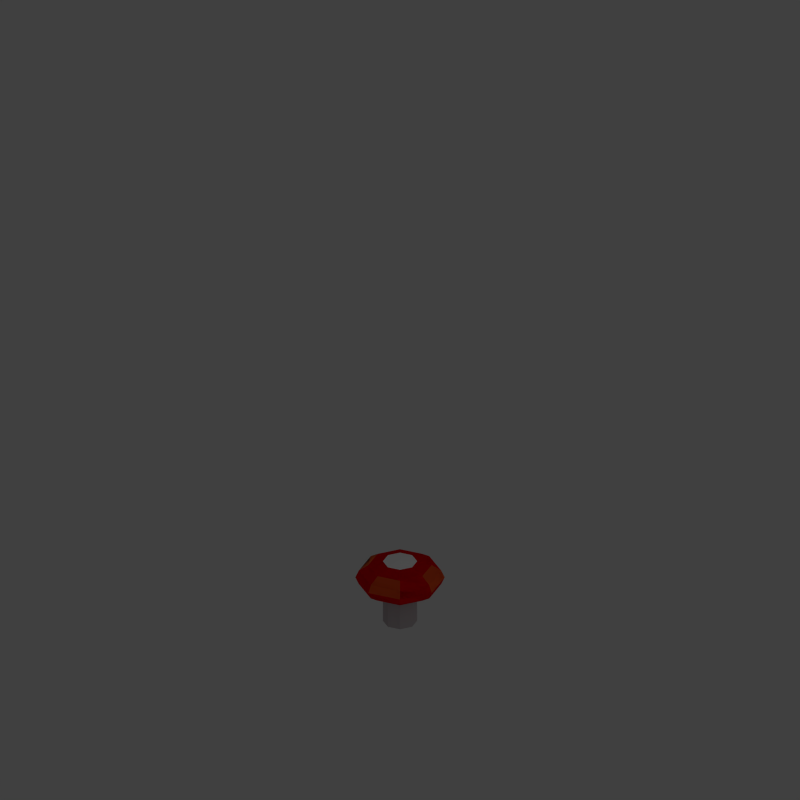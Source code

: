 # Source: forest-plants.blend  (saved by Blender 2.76.0; exported with 4.5.12 LTS)
import bpy
from mathutils import Matrix  # noqa: F401  (used for matrix-valued properties, if any)

bpy.ops.wm.read_factory_settings(use_empty=True)
scene = bpy.context.scene
scene.name = 'Scene'

# ---- collections
col_collection_1 = bpy.data.collections.new('Collection 1'); scene.collection.children.link(col_collection_1)
col_collection_2 = bpy.data.collections.new('Collection 2'); scene.collection.children.link(col_collection_2)
col_collection_3 = bpy.data.collections.new('Collection 3'); scene.collection.children.link(col_collection_3)
col_collection_3.hide_render = True
col_collection_3.hide_viewport = True
col_collection_11 = bpy.data.collections.new('Collection 11'); scene.collection.children.link(col_collection_11)
col_collection_11.hide_render = True
col_collection_11.hide_viewport = True
col_collection_12 = bpy.data.collections.new('Collection 12'); scene.collection.children.link(col_collection_12)
col_collection_12.hide_render = True
col_collection_12.hide_viewport = True
col_collection_13 = bpy.data.collections.new('Collection 13'); scene.collection.children.link(col_collection_13)
col_collection_13.hide_render = True
col_collection_13.hide_viewport = True

# ---- materials (node trees are filled in below, after node groups)
mat_mushroomhatbrownmat = bpy.data.materials.new('MushroomHatBrownMat')
mat_mushroomhatbrownmat.alpha_threshold = 0.0
mat_mushroomhatbrownmat.use_transparent_shadow = False
mat_mushroomhatbrownmat.diffuse_color = (1.0, 0.1495, 0.03016, 1.0)
mat_mushroomhatbrownmat.roughness = 0.5
mat_mushroomhatbrownmat.specular_intensity = 0.224
mat_mushroomhatmat = bpy.data.materials.new('MushroomHatMat')
mat_mushroomhatmat.alpha_threshold = 0.0
mat_mushroomhatmat.use_transparent_shadow = False
mat_mushroomhatmat.diffuse_color = (1.0, 0.0, 0.007, 1.0)
mat_mushroomhatmat.roughness = 0.5
mat_mushroomhatmat.specular_intensity = 0.224
mat_mushroomfootmat = bpy.data.materials.new('MushroomFootMat')
mat_mushroomfootmat.alpha_threshold = 0.0
mat_mushroomfootmat.use_transparent_shadow = False
mat_mushroomfootmat.diffuse_color = (0.5596, 0.5082, 0.5237, 1.0)
mat_mushroomfootmat.roughness = 0.5
mat_mushroomfootmat.specular_intensity = 0.1
mat_mushroomdotsmat = bpy.data.materials.new('MushroomDotsMat')
mat_mushroomdotsmat.alpha_threshold = 0.0
mat_mushroomdotsmat.use_transparent_shadow = False
mat_mushroomdotsmat.diffuse_color = (1.0, 1.0, 1.0, 1.0)
mat_mushroomdotsmat.roughness = 0.5
mat_rockmat = bpy.data.materials.new('RockMat')
mat_rockmat.alpha_threshold = 0.0
mat_rockmat.use_transparent_shadow = False
mat_rockmat.diffuse_color = (0.1376, 0.1051, 0.08062, 1.0)
mat_rockmat.roughness = 0.5
mat_rockmat.specular_intensity = 0.09242
mat_grassmat = bpy.data.materials.new('GrassMat')
mat_grassmat.alpha_threshold = 0.0
mat_grassmat.use_transparent_shadow = False
mat_grassmat.diffuse_color = (0.0, 0.5596, 0.001346, 1.0)
mat_grassmat.roughness = 0.5
mat_reedmacemat = bpy.data.materials.new('ReedmaceMat')
mat_reedmacemat.alpha_threshold = 0.0
mat_reedmacemat.use_transparent_shadow = False
mat_reedmacemat.diffuse_color = (0.09084, 0.02448, 0.002568, 1.0)
mat_reedmacemat.roughness = 0.5
mat_drygrassmat = bpy.data.materials.new('DryGrassMat')
mat_drygrassmat.alpha_threshold = 0.0
mat_drygrassmat.use_transparent_shadow = False
mat_drygrassmat.diffuse_color = (0.8, 0.6349, 0.1047, 1.0)
mat_drygrassmat.roughness = 0.5
mat_petalspurplemat = bpy.data.materials.new('PetalsPurpleMat')
mat_petalspurplemat.alpha_threshold = 0.0
mat_petalspurplemat.use_transparent_shadow = False
mat_petalspurplemat.diffuse_color = (1.0, 0.0, 0.8357, 1.0)
mat_petalspurplemat.roughness = 0.5
mat_flowercentermat = bpy.data.materials.new('FlowerCenterMat')
mat_flowercentermat.alpha_threshold = 0.0
mat_flowercentermat.use_transparent_shadow = False
mat_flowercentermat.diffuse_color = (0.9572, 1.0, 0.0, 1.0)
mat_flowercentermat.roughness = 0.5
mat_petalsredmat = bpy.data.materials.new('PetalsRedMat')
mat_petalsredmat.alpha_threshold = 0.0
mat_petalsredmat.use_transparent_shadow = False
mat_petalsredmat.diffuse_color = (1.0, 0.0, 0.006722, 1.0)
mat_petalsredmat.roughness = 0.5

# ---- material node trees

# ---- world
world_world = bpy.data.worlds.new('World'); scene.world = world_world
world_world.color = (0.05088, 0.05088, 0.05088)
world_world.use_sun_shadow = False
world_world.sun_shadow_jitter_overblur = 0.0
world_world.cycles.sampling_method = 'MANUAL'
world_world.cycles.sample_map_resolution = 256

# ---- cameras
cam_camera = bpy.data.cameras.new('Camera')
cam_camera.type = 'ORTHO'
cam_camera.clip_end = 100.0
cam_camera.lens = 35.0
cam_camera.sensor_width = 1.0
cam_camera.sensor_height = 18.0
cam_camera.ortho_scale = 1.3
cam_camera.dof.focus_distance = 0.0
cam_camera.dof.aperture_fstop = 128.0

# ---- lights
light_area = bpy.data.lights.new('Area', 'AREA')
light_area.transmission_factor = 0.0
light_area.energy = 78.54
light_area.shadow_buffer_clip_start = 0.5
light_area.shadow_soft_size = 20.0
light_area.shadow_maximum_resolution = 0.006
light_area.use_absolute_resolution = True
light_area.size = 20.0
light_area.size_y = 0.1
light_area.cycles.use_multiple_importance_sampling = False

# ---- meshes
me_sphere_003 = bpy.data.meshes.new('Sphere.003')
me_sphere_003.from_pydata([(-0.3827, 0.0, 0.2165), (-0.7071, 0.0, -0.0002283), (-0.9239, 0.0, -0.3247), (-1.0, 0.0, -0.7073), (-0.9239, 0.0, -1.09), (-0.7071, 0.0, -1.414), (-0.3827, 0.0, -1.631), (-0.2706, 0.2706, 0.2165), (-0.5, 0.5, -0.0002283), (-0.6533, 0.6533, -0.3247), (-0.7071, 0.7071, -0.7073), (-0.6533, 0.6533, -1.09), (-0.5, 0.5, -1.414), (-0.2706, 0.2706, -1.631), (-1.485e-07, 0.3827, 0.2165), (-1.634e-07, 0.7071, -0.0002283), (-1.634e-07, 0.9239, -0.3247), (-1.336e-07, 1.0, -0.7073), (-1.634e-07, 0.9239, -1.09), (-1.634e-07, 0.7071, -1.414), (-1.485e-07, 0.3827, -1.631), (0.2706, 0.2706, 0.2165), (0.5, 0.5, -0.0002283), (0.6533, 0.6533, -0.3247), (0.7071, 0.7071, -0.7073), (0.6533, 0.6533, -1.09), (0.5, 0.5, -1.414), (0.2706, 0.2706, -1.631), (0.3827, 1.244e-08, 0.2165), (0.7071, 1.244e-08, -0.0002283), (0.9239, 4.224e-08, -0.3247), (1.0, 1.244e-08, -0.7073), (0.9239, 4.224e-08, -1.09), (0.7071, 1.244e-08, -1.414), (0.3827, 1.244e-08, -1.631), (0.2706, -0.2706, 0.2165), (0.5, -0.5, -0.0002283), (0.6533, -0.6533, -0.3247), (0.7071, -0.7071, -0.7073), (0.6533, -0.6533, -1.09), (0.5, -0.5, -1.414), (0.2706, -0.2706, -1.631), (-1.634e-07, -0.3827, 0.2165), (-1.634e-07, -0.7071, -0.0002283), (-1.038e-07, -0.9239, -0.3247), (-1.634e-07, -1.0, -0.7073), (-1.038e-07, -0.9239, -1.09), (-1.634e-07, -0.7071, -1.414), (-1.634e-07, -0.3827, -1.631), (-0.2706, -0.2706, 0.2165), (-0.5, -0.5, -0.0002283), (-0.6533, -0.6533, -0.3247), (-0.7071, -0.7071, -0.7073), (-0.6533, -0.6533, -1.09), (-0.5, -0.5, -1.414), (-0.2706, -0.2706, -1.631)], [], [(1, 0, 7, 8), (6, 5, 12, 13), (4, 3, 10, 11), (2, 1, 8, 9), (5, 4, 11, 12), (3, 2, 9, 10), (11, 10, 17, 18), (12, 11, 18, 19), (8, 7, 14, 15), (13, 12, 19, 20), (19, 18, 25, 26), (17, 16, 23, 24), (15, 14, 21, 22), (20, 19, 26, 27), (18, 17, 24, 25), (16, 15, 22, 23), (22, 21, 28, 29), (27, 26, 33, 34), (25, 24, 31, 32), (26, 25, 32, 33), (34, 33, 40, 41), (32, 31, 38, 39), (30, 29, 36, 37), (33, 32, 39, 40), (31, 30, 37, 38), (29, 28, 35, 36), (40, 39, 46, 47), (36, 35, 42, 43), (41, 40, 47, 48), (39, 38, 45, 46), (47, 46, 53, 54), (45, 44, 51, 52), (43, 42, 49, 50), (48, 47, 54, 55), (46, 45, 52, 53), (44, 43, 50, 51), (50, 49, 0, 1), (55, 54, 5, 6), (53, 52, 3, 4), (54, 53, 4, 5), (37, 36, 43, 44), (38, 37, 44, 45), (2, 51, 50, 1), (3, 52, 51, 2), (9, 8, 15, 16), (10, 9, 16, 17), (23, 22, 29, 30), (24, 23, 30, 31), (7, 0, 49, 42, 35, 28, 21, 14)])
me_sphere_003.materials.append(mat_mushroomhatbrownmat)
me_sphere_003.use_remesh_preserve_volume = False
me_sphere_003.use_remesh_preserve_attributes = False
me_sphere_003.use_mirror_vertex_groups = False
me_sphere_003.update()
me_sphere = bpy.data.meshes.new('Sphere')
me_sphere.from_pydata([(-0.3827, 0.0, 0.2165), (-0.7071, 0.0, -0.0002283), (-0.9239, 0.0, -0.3247), (-1.0, 0.0, -0.7073), (-0.9239, 0.0, -1.09), (-0.7071, 0.0, -1.414), (-0.3827, 0.0, -1.631), (-0.2706, 0.2706, 0.2165), (-0.5, 0.5, -0.0002283), (-0.6533, 0.6533, -0.3247), (-0.7071, 0.7071, -0.7073), (-0.6533, 0.6533, -1.09), (-0.5, 0.5, -1.414), (-0.2706, 0.2706, -1.631), (-1.485e-07, 0.3827, 0.2165), (-1.634e-07, 0.7071, -0.0002283), (-1.634e-07, 0.9239, -0.3247), (-1.336e-07, 1.0, -0.7073), (-1.634e-07, 0.9239, -1.09), (-1.634e-07, 0.7071, -1.414), (-1.485e-07, 0.3827, -1.631), (0.2706, 0.2706, 0.2165), (0.5, 0.5, -0.0002283), (0.6533, 0.6533, -0.3247), (0.7071, 0.7071, -0.7073), (0.6533, 0.6533, -1.09), (0.5, 0.5, -1.414), (0.2706, 0.2706, -1.631), (0.3827, 1.244e-08, 0.2165), (0.7071, 1.244e-08, -0.0002283), (0.9239, 4.224e-08, -0.3247), (1.0, 1.244e-08, -0.7073), (0.9239, 4.224e-08, -1.09), (0.7071, 1.244e-08, -1.414), (0.3827, 1.244e-08, -1.631), (0.2706, -0.2706, 0.2165), (0.5, -0.5, -0.0002283), (0.6533, -0.6533, -0.3247), (0.7071, -0.7071, -0.7073), (0.6533, -0.6533, -1.09), (0.5, -0.5, -1.414), (0.2706, -0.2706, -1.631), (-1.634e-07, -0.3827, 0.2165), (-1.634e-07, -0.7071, -0.0002283), (-1.038e-07, -0.9239, -0.3247), (-1.634e-07, -1.0, -0.7073), (-1.038e-07, -0.9239, -1.09), (-1.634e-07, -0.7071, -1.414), (-1.634e-07, -0.3827, -1.631), (-0.2706, -0.2706, 0.2165), (-0.5, -0.5, -0.0002283), (-0.6533, -0.6533, -0.3247), (-0.7071, -0.7071, -0.7073), (-0.6533, -0.6533, -1.09), (-0.5, -0.5, -1.414), (-0.2706, -0.2706, -1.631)], [], [(1, 0, 7, 8), (6, 5, 12, 13), (4, 3, 10, 11), (2, 1, 8, 9), (5, 4, 11, 12), (3, 2, 9, 10), (11, 10, 17, 18), (12, 11, 18, 19), (8, 7, 14, 15), (13, 12, 19, 20), (19, 18, 25, 26), (17, 16, 23, 24), (15, 14, 21, 22), (20, 19, 26, 27), (18, 17, 24, 25), (16, 15, 22, 23), (22, 21, 28, 29), (27, 26, 33, 34), (25, 24, 31, 32), (26, 25, 32, 33), (34, 33, 40, 41), (32, 31, 38, 39), (30, 29, 36, 37), (33, 32, 39, 40), (31, 30, 37, 38), (29, 28, 35, 36), (40, 39, 46, 47), (36, 35, 42, 43), (41, 40, 47, 48), (39, 38, 45, 46), (47, 46, 53, 54), (45, 44, 51, 52), (43, 42, 49, 50), (48, 47, 54, 55), (46, 45, 52, 53), (44, 43, 50, 51), (50, 49, 0, 1), (55, 54, 5, 6), (53, 52, 3, 4), (54, 53, 4, 5)])
me_sphere.materials.append(mat_mushroomhatmat)
me_sphere.use_remesh_preserve_volume = False
me_sphere.use_remesh_preserve_attributes = False
me_sphere.use_mirror_vertex_groups = False
me_sphere.update()
me_sphere_001 = bpy.data.meshes.new('Sphere.001')
me_sphere_001.from_pydata([(-0.3827, -1.909e-16, -3.21), (-0.2706, -0.2706, -1.631), (-1.634e-07, -0.3827, -1.631), (0.2706, -0.2706, -1.631), (0.3827, 1.244e-08, -1.631), (0.2706, 0.2706, -1.631), (-1.485e-07, 0.3827, -1.631), (-0.2706, 0.2706, -1.631), (-0.3827, 0.0, -1.631), (-1.468e-07, -1.909e-16, -3.21), (-0.2706, 0.2706, -3.21), (-1.443e-07, 0.3827, -3.21), (0.2706, 0.2706, -3.21), (0.3827, 1.244e-08, -3.21), (0.2706, -0.2706, -3.21), (-1.592e-07, -0.3827, -3.21), (-0.2706, -0.2706, -3.21)], [], [(9, 16, 0), (9, 15, 16), (9, 14, 15), (9, 13, 14), (9, 12, 13), (9, 11, 12), (9, 10, 11), (9, 0, 10), (2, 1, 16, 15), (8, 7, 10, 0), (5, 4, 13, 12), (4, 3, 14, 13), (7, 6, 11, 10), (6, 5, 12, 11), (1, 8, 0, 16), (3, 2, 15, 14)])
me_sphere_001.materials.append(mat_mushroomfootmat)
me_sphere_001.use_remesh_preserve_volume = False
me_sphere_001.use_remesh_preserve_attributes = False
me_sphere_001.use_mirror_vertex_groups = False
me_sphere_001.update()
me_sphere_002 = bpy.data.meshes.new('Sphere.002')
me_sphere_002.from_pydata([(0.7071, 0.7071, -0.7073), (0.6533, 0.6533, -0.3247), (0.5, 0.5, -0.0002283), (0.2706, 0.2706, 0.2165), (-2.578e-07, -1.068e-07, 0.2927), (-1.336e-07, 1.0, -0.7073), (-1.634e-07, 0.9239, -0.3247), (-1.634e-07, 0.7071, -0.0002283), (-1.485e-07, 0.3827, 0.2165), (-0.7071, -0.7071, -0.7073), (-0.6533, -0.6533, -0.3247), (-0.5, -0.5, -0.0002283), (-0.2706, -0.2706, 0.2165), (-1.634e-07, -1.0, -0.7073), (-1.038e-07, -0.9239, -0.3247), (-1.634e-07, -0.7071, -0.0002283), (-1.634e-07, -0.3827, 0.2165), (0.7071, -0.7071, -0.7073), (0.6533, -0.6533, -0.3247), (0.5, -0.5, -0.0002283), (0.2706, -0.2706, 0.2165), (1.0, 1.244e-08, -0.7073), (0.9239, 4.224e-08, -0.3247), (0.7071, 1.244e-08, -0.0002283), (0.3827, 1.244e-08, 0.2165), (-0.7071, 0.7071, -0.7073), (-0.6533, 0.6533, -0.3247), (-0.5, 0.5, -0.0002283), (-0.2706, 0.2706, 0.2165), (-1.0, 0.0, -0.7073), (-0.9239, 0.0, -0.3247), (-0.7071, 0.0, -0.0002283), (-0.3827, 0.0, 0.2165)], [], [(9, 10, 30, 29), (12, 4, 32), (10, 11, 31, 30), (16, 4, 12), (20, 4, 16), (24, 4, 20), (3, 4, 24), (8, 4, 3), (28, 4, 8), (32, 4, 28), (17, 18, 14, 13), (18, 19, 15, 14), (1, 2, 23, 22), (0, 1, 22, 21), (25, 26, 6, 5), (26, 27, 7, 6)])
me_sphere_002.materials.append(mat_mushroomdotsmat)
me_sphere_002.use_remesh_preserve_volume = False
me_sphere_002.use_remesh_preserve_attributes = False
me_sphere_002.use_mirror_vertex_groups = False
me_sphere_002.update()
me_icosphere = bpy.data.meshes.new('Icosphere')
me_icosphere.from_pydata([(0.1781, -0.01031, -0.9224), (0.8491, -0.6523, -0.2617), (-0.03145, -0.9094, -0.3627), (-0.8207, -0.04911, -0.2375), (-0.2784, 0.8491, -0.2181), (0.9462, 0.4749, -0.2178), (0.2383, -0.9748, 0.575), (-0.6265, -0.5671, 0.5512), (-0.5827, 0.4736, 0.6723), (0.2993, 1.045, 0.4795), (0.6941, -0.04122, 0.9532), (0.1709, 0.02514, 1.451)], [], [(0, 1, 2), (1, 0, 5), (0, 2, 3), (0, 3, 4), (0, 4, 5), (1, 5, 10), (2, 1, 6), (3, 2, 7), (4, 3, 8), (5, 4, 9), (1, 10, 6), (2, 6, 7), (3, 7, 8), (4, 8, 9), (5, 9, 10), (6, 10, 11), (7, 6, 11), (8, 7, 11), (9, 8, 11), (10, 9, 11)])
me_icosphere.materials.append(mat_rockmat)
me_icosphere.use_remesh_preserve_volume = False
me_icosphere.use_remesh_preserve_attributes = False
me_icosphere.use_mirror_vertex_groups = False
me_icosphere.update()
me_plane = bpy.data.meshes.new('Plane')
me_plane.from_pydata([(0.03314, -1.0, -0.1132), (0.01438, 1.0, -0.08818), (-0.8058, 0.5216, -0.02094), (-0.2205, 0.3333, -5.885e-08), (-1.0, -0.1165, 0.0874), (-0.1505, -0.3333, -6.413e-08), (-0.8627, -0.734, -0.09494), (0.01097, -0.6667, 7.467e-08), (0.01097, -0.3333, 7.467e-08), (0.01097, 2.98e-08, 0.03836), (0.01097, 0.3333, 7.467e-08), (0.01097, 0.6667, 7.467e-08)], [], [(2, 11, 1), (6, 7, 8, 5), (5, 8, 9, 4), (4, 9, 10, 3), (3, 10, 11, 2), (0, 7, 6)])
me_plane.materials.append(mat_grassmat)
me_plane.use_remesh_preserve_volume = False
me_plane.use_remesh_preserve_attributes = False
me_plane.use_mirror_vertex_groups = False
me_plane.update()
me_cube = bpy.data.meshes.new('Cube')
me_cube.from_pydata([(-1.0, -1.0, 0.01638), (-1.0, 1.0, 0.01638), (1.0, -1.0, 0.01638), (1.0, 1.0, 0.01638), (-1.0, -1.0, -0.8017), (-1.0, 1.0, -0.8017), (1.0, 1.0, -0.8017), (1.0, -1.0, -0.8017)], [], [(2, 3, 1, 0), (2, 0, 4, 7), (3, 2, 7, 6), (1, 3, 6, 5), (0, 1, 5, 4)])
me_cube.materials.append(mat_grassmat)
me_cube.use_remesh_preserve_volume = False
me_cube.use_remesh_preserve_attributes = False
me_cube.use_mirror_vertex_groups = False
me_cube.update()
me_cylinder = bpy.data.meshes.new('Cylinder')
me_cylinder.from_pydata([(4.001e-11, 0.04, -0.1207), (4.001e-11, 0.04, 0.1207), (0.02828, 0.02828, -0.1207), (0.02828, 0.02828, 0.1207), (0.04, -1.342e-09, -0.1207), (0.04, -1.342e-09, 0.1207), (0.02828, -0.02828, -0.1207), (0.02828, -0.02828, 0.1207), (-3.457e-09, -0.04, -0.1207), (-3.457e-09, -0.04, 0.1207), (-0.02828, -0.02828, -0.1207), (-0.02828, -0.02828, 0.1207), (-0.04, 8.838e-10, -0.1207), (-0.04, 8.838e-10, 0.1207), (-0.02828, 0.02828, -0.1207), (-0.02828, 0.02828, 0.1207)], [], [(0, 1, 3, 2), (2, 3, 5, 4), (4, 5, 7, 6), (6, 7, 9, 8), (8, 9, 11, 10), (10, 11, 13, 12), (3, 1, 15, 13, 11, 9, 7, 5), (14, 15, 1, 0), (12, 13, 15, 14), (0, 2, 4, 6, 8, 10, 12, 14)])
me_cylinder.materials.append(mat_reedmacemat)
me_cylinder.use_remesh_preserve_volume = False
me_cylinder.use_remesh_preserve_attributes = False
me_cylinder.use_mirror_vertex_groups = False
me_cylinder.update()
me_cube_007 = bpy.data.meshes.new('Cube.007')
me_cube_007.from_pydata([(0.0, 0.0, -0.1172), (-0.5, -0.5, -0.04887), (-1.0, -1.0, 0.08109), (-1.0, 1.0, 0.08109), (-0.5, 0.5, -0.04887), (1.0, 1.0, 0.08109), (0.5, 0.5, -0.04887), (1.0, -1.0, 0.08109), (0.5, -0.5, -0.04887)], [], [(7, 2, 1, 8), (5, 7, 8, 6), (3, 5, 6, 4), (2, 3, 4, 1), (1, 4, 0), (4, 6, 0), (6, 8, 0), (8, 1, 0)])
me_cube_007.materials.append(mat_drygrassmat)
me_cube_007.use_remesh_preserve_volume = False
me_cube_007.use_remesh_preserve_attributes = False
me_cube_007.use_mirror_vertex_groups = False
me_cube_007.update()
me_cube_006 = bpy.data.meshes.new('Cube.006')
me_cube_006.from_pydata([(0.2778, -7.638, -0.3446), (-0.2222, 0.3232, 0.1388), (-0.2222, 1.0, -0.01034)], [], [(1, 2, 0)])
me_cube_006.materials.append(mat_grassmat)
me_cube_006.use_remesh_preserve_volume = False
me_cube_006.use_remesh_preserve_attributes = False
me_cube_006.use_mirror_vertex_groups = False
me_cube_006.update()
me_cube_005 = bpy.data.meshes.new('Cube.005')
me_cube_005.from_pydata([(0.2778, -7.939, -0.3446), (-0.2222, 0.3232, 0.1388), (-0.2222, 1.0, -0.01034)], [], [(1, 2, 0)])
me_cube_005.materials.append(mat_grassmat)
me_cube_005.use_remesh_preserve_volume = False
me_cube_005.use_remesh_preserve_attributes = False
me_cube_005.use_mirror_vertex_groups = False
me_cube_005.update()
me_circle = bpy.data.meshes.new('Circle')
me_circle.from_pydata([(-0.01582, 0.5004, 0.0366), (-0.3251, 0.3538, 0.2085), (-0.4532, -2.187e-08, 0.2797), (-0.3251, -0.3538, 0.2085), (-0.01582, -0.5004, 0.0366), (0.2935, -0.3538, -0.1353), (0.4216, 5.967e-09, -0.2065), (0.2935, 0.3538, -0.1353), (-0.01582, 0.07622, 0.0366), (-0.06293, 0.0539, 0.06279), (-0.08244, -3.332e-09, 0.07363), (-0.06293, -0.0539, 0.06279), (-0.01582, -0.07622, 0.0366), (0.03129, -0.0539, 0.01042), (0.05081, 9.089e-10, -0.0004298), (0.03129, 0.0539, 0.01042), (0.0, 0.1523, -1.262), (-0.1077, 0.1077, -1.262), (-0.1523, -6.658e-09, -1.262), (-0.1077, -0.1077, -1.262), (1.332e-08, -0.1523, -1.262), (0.1077, -0.1077, -1.262), (0.1523, 1.816e-09, -1.262), (0.1077, 0.1077, -1.262)], [], [(7, 15, 8, 0), (5, 13, 14, 6), (3, 11, 12, 4), (1, 9, 10, 2), (6, 14, 15, 7), (4, 12, 13, 5), (2, 10, 11, 3), (0, 8, 9, 1), (15, 23, 16, 8), (13, 21, 22, 14), (11, 19, 20, 12), (9, 17, 18, 10), (14, 22, 23, 15), (12, 20, 21, 13), (10, 18, 19, 11), (8, 16, 17, 9), (17, 16, 23, 22, 21, 20, 19, 18)])
me_circle.materials.append(mat_grassmat)
me_circle.use_remesh_preserve_volume = False
me_circle.use_remesh_preserve_attributes = False
me_circle.use_mirror_vertex_groups = False
me_circle.update()
me_circle_003 = bpy.data.meshes.new('Circle.003')
me_circle_003.from_pydata([(-0.01582, 0.5004, 0.0366), (-0.3251, 0.3538, 0.2085), (-0.4532, -2.187e-08, 0.2797), (-0.3251, -0.3538, 0.2085), (-0.01582, -0.5004, 0.0366), (0.2935, -0.3538, -0.1353), (0.4216, 5.967e-09, -0.2065), (0.2935, 0.3538, -0.1353), (0.01582, 0.5004, 0.09351), (-0.2935, 0.3538, 0.2654), (-0.4216, -2.187e-08, 0.3366), (-0.2935, -0.3538, 0.2654), (0.01582, -0.5004, 0.09351), (0.3251, -0.3538, -0.0784), (0.4532, 5.967e-09, -0.1496), (0.3251, 0.3538, -0.0784), (0.4965, -0.747, -0.2618), (0.07373, -0.9474, -0.02684), (0.5397, -0.747, -0.184), (0.117, -0.9474, 0.05095), (-0.117, -0.9474, 0.07916), (-0.5397, -0.747, 0.3141), (-0.07373, -0.9474, 0.1569), (-0.4965, -0.747, 0.3919), (0.8064, -0.1091, -0.4341), (0.6313, -0.5927, -0.3368), (0.8497, -0.1091, -0.3563), (0.6745, -0.5927, -0.259), (0.6313, 0.5927, -0.3368), (0.8064, 0.1091, -0.4341), (0.6745, 0.5927, -0.259), (0.8497, 0.1091, -0.3563), (0.07373, 0.9474, -0.02684), (0.4965, 0.747, -0.2618), (0.117, 0.9474, 0.05095), (0.5397, 0.747, -0.184), (-0.5397, 0.747, 0.3141), (-0.117, 0.9474, 0.07916), (-0.4965, 0.747, 0.3919), (-0.07373, 0.9474, 0.1569), (-0.8497, 0.1091, 0.4864), (-0.6745, 0.5927, 0.3891), (-0.8064, 0.1091, 0.5642), (-0.6313, 0.5927, 0.4669), (-0.6745, -0.5927, 0.3891), (-0.8497, -0.1091, 0.4864), (-0.6313, -0.5927, 0.4669), (-0.8064, -0.1091, 0.5642)], [], [(8, 15, 35, 34), (14, 13, 27, 26), (12, 11, 23, 22), (9, 1, 41, 43), (7, 15, 30, 28), (4, 5, 16, 17), (2, 3, 44, 45), (0, 1, 36, 37), (16, 18, 19, 17), (5, 13, 18, 16), (13, 12, 19, 18), (12, 4, 17, 19), (20, 22, 23, 21), (11, 3, 21, 23), (3, 4, 20, 21), (4, 12, 22, 20), (24, 26, 27, 25), (13, 5, 25, 27), (5, 6, 24, 25), (6, 14, 26, 24), (28, 30, 31, 29), (15, 14, 31, 30), (14, 6, 29, 31), (6, 7, 28, 29), (32, 34, 35, 33), (7, 0, 32, 33), (15, 7, 33, 35), (0, 8, 34, 32), (36, 38, 39, 37), (1, 9, 38, 36), (9, 8, 39, 38), (8, 0, 37, 39), (40, 42, 43, 41), (10, 9, 43, 42), (1, 2, 40, 41), (2, 10, 42, 40), (44, 46, 47, 45), (3, 11, 46, 44), (10, 2, 45, 47), (11, 10, 47, 46)])
me_circle_003.materials.append(mat_petalspurplemat)
me_circle_003.use_remesh_preserve_volume = False
me_circle_003.use_remesh_preserve_attributes = False
me_circle_003.use_mirror_vertex_groups = False
me_circle_003.update()
me_circle_002 = bpy.data.meshes.new('Circle.002')
me_circle_002.from_pydata([(0.3251, 0.3538, -0.0784), (0.4532, 5.967e-09, -0.1496), (0.3251, -0.3538, -0.0784), (0.01582, -0.5004, 0.09351), (-0.2935, -0.3538, 0.2654), (-0.4216, -2.187e-08, 0.3366), (-0.2935, 0.3538, 0.2654), (0.01582, 0.5004, 0.09351)], [], [(6, 5, 4, 3, 2, 1, 0, 7)])
me_circle_002.materials.append(mat_flowercentermat)
me_circle_002.use_remesh_preserve_volume = False
me_circle_002.use_remesh_preserve_attributes = False
me_circle_002.use_mirror_vertex_groups = False
me_circle_002.update()
me_circle_001 = bpy.data.meshes.new('Circle.001')
me_circle_001.from_pydata([(-0.01582, 0.5004, 0.0366), (-0.3251, 0.3538, 0.2085), (-0.4532, -2.187e-08, 0.2797), (-0.3251, -0.3538, 0.2085), (-0.01582, -0.5004, 0.0366), (0.2935, -0.3538, -0.1353), (0.4216, 5.967e-09, -0.2065), (0.2935, 0.3538, -0.1353), (0.01582, 0.5004, 0.09351), (-0.2935, 0.3538, 0.2654), (-0.4216, -2.187e-08, 0.3366), (-0.2935, -0.3538, 0.2654), (0.01582, -0.5004, 0.09351), (0.3251, -0.3538, -0.0784), (0.4532, 5.967e-09, -0.1496), (0.3251, 0.3538, -0.0784), (0.4965, -0.747, -0.2618), (0.07373, -0.9474, -0.02684), (0.5397, -0.747, -0.184), (0.117, -0.9474, 0.05095), (-0.117, -0.9474, 0.07916), (-0.5397, -0.747, 0.3141), (-0.07373, -0.9474, 0.1569), (-0.4965, -0.747, 0.3919), (0.8064, -0.1091, -0.4341), (0.6313, -0.5927, -0.3368), (0.8497, -0.1091, -0.3563), (0.6745, -0.5927, -0.259), (0.6313, 0.5927, -0.3368), (0.8064, 0.1091, -0.4341), (0.6745, 0.5927, -0.259), (0.8497, 0.1091, -0.3563), (0.07373, 0.9474, -0.02684), (0.4965, 0.747, -0.2618), (0.117, 0.9474, 0.05095), (0.5397, 0.747, -0.184), (-0.5397, 0.747, 0.3141), (-0.117, 0.9474, 0.07916), (-0.4965, 0.747, 0.3919), (-0.07373, 0.9474, 0.1569), (-0.8497, 0.1091, 0.4864), (-0.6745, 0.5927, 0.3891), (-0.8064, 0.1091, 0.5642), (-0.6313, 0.5927, 0.4669), (-0.6745, -0.5927, 0.3891), (-0.8497, -0.1091, 0.4864), (-0.6313, -0.5927, 0.4669), (-0.8064, -0.1091, 0.5642)], [], [(8, 15, 35, 34), (14, 13, 27, 26), (12, 11, 23, 22), (9, 1, 41, 43), (7, 15, 30, 28), (4, 5, 16, 17), (2, 3, 44, 45), (0, 1, 36, 37), (16, 18, 19, 17), (5, 13, 18, 16), (13, 12, 19, 18), (12, 4, 17, 19), (20, 22, 23, 21), (11, 3, 21, 23), (3, 4, 20, 21), (4, 12, 22, 20), (24, 26, 27, 25), (13, 5, 25, 27), (5, 6, 24, 25), (6, 14, 26, 24), (28, 30, 31, 29), (15, 14, 31, 30), (14, 6, 29, 31), (6, 7, 28, 29), (32, 34, 35, 33), (7, 0, 32, 33), (15, 7, 33, 35), (0, 8, 34, 32), (36, 38, 39, 37), (1, 9, 38, 36), (9, 8, 39, 38), (8, 0, 37, 39), (40, 42, 43, 41), (10, 9, 43, 42), (1, 2, 40, 41), (2, 10, 42, 40), (44, 46, 47, 45), (3, 11, 46, 44), (10, 2, 45, 47), (11, 10, 47, 46)])
me_circle_001.materials.append(mat_petalsredmat)
me_circle_001.use_remesh_preserve_volume = False
me_circle_001.use_remesh_preserve_attributes = False
me_circle_001.use_mirror_vertex_groups = False
me_circle_001.update()

# ---- objects
ob_mushroom = bpy.data.objects.new('Mushroom', None)
ob_hatbrown = bpy.data.objects.new('HatBrown', me_sphere_003)
ob_hat = bpy.data.objects.new('Hat', me_sphere)
ob_foot = bpy.data.objects.new('Foot', me_sphere_001)
ob_dots = bpy.data.objects.new('Dots', me_sphere_002)
ob_light = bpy.data.objects.new('Light', light_area)
ob_camera = bpy.data.objects.new('Camera', cam_camera)
ob_rock = bpy.data.objects.new('Rock', me_icosphere)
ob_grass = bpy.data.objects.new('Grass', me_plane)
ob_reedmace = bpy.data.objects.new('Reedmace', me_cube)
ob_reedmacebud = bpy.data.objects.new('ReedmaceBud', me_cylinder)
ob_reedmacetop = bpy.data.objects.new('ReedmaceTop', me_cube_007)
ob_reedmaceleaf_001 = bpy.data.objects.new('ReedmaceLeaf.001', me_cube_006)
ob_reedmaceleaf = bpy.data.objects.new('ReedmaceLeaf', me_cube_005)
ob_flower = bpy.data.objects.new('Flower', me_circle)
ob_petalspurple = bpy.data.objects.new('PetalsPurple', me_circle_003)
ob_flowercenter = bpy.data.objects.new('FlowerCenter', me_circle_002)
ob_petalsred = bpy.data.objects.new('PetalsRed', me_circle_001)

# ---- transforms, parenting, visibility, modifiers, constraints
ob_mushroom.location = (0.0, 0.0, 0.0)
ob_mushroom.empty_image_offset = (0.0, 0.0)
ob_mushroom.lineart.crease_threshold = 0.0
ob_hatbrown.parent = ob_mushroom
ob_hatbrown.location = (0.0, 0.0, 0.1017)
ob_hatbrown.scale = (0.07268, 0.07268, 0.0326)
ob_hatbrown.lineart.crease_threshold = 0.0
ob_hat.parent = ob_mushroom
ob_hat.location = (0.0, 0.0, 0.1017)
ob_hat.scale = (0.07268, 0.07268, 0.0326)
ob_hat.lineart.crease_threshold = 0.0
ob_foot.parent = ob_mushroom
ob_foot.location = (0.0, 0.0, 0.1017)
ob_foot.scale = (0.07268, 0.07268, 0.0326)
ob_foot.lineart.crease_threshold = 0.0
ob_dots.parent = ob_mushroom
ob_dots.location = (0.0, 0.0, 0.1017)
ob_dots.scale = (0.07268, 0.07268, 0.0326)
ob_dots.lineart.crease_threshold = 0.0
ob_light.location = (10.0, 0.0, 10.0)
ob_light.rotation_euler = (0.0, 0.7854, 0.0)
ob_light.lineart.crease_threshold = 0.0
ob_camera.location = (10.0, -10.0, 8.58)
ob_camera.rotation_euler = (1.047, -1.21e-07, 0.7854)
ob_camera.lock_rotations_4d = False
ob_camera.empty_display_type = 'ARROWS'
ob_camera.color = (0.0, 0.0, 0.0, 0.0)
ob_camera.display_type = 'WIRE'
ob_camera.lineart.crease_threshold = 0.0
ob_rock.location = (0.0, 0.0, 0.0232)
ob_rock.scale = (0.09653, 0.09653, 0.05632)
ob_rock.lineart.crease_threshold = 0.0
ob_grass.location = (0.0, 0.0, 0.0)
ob_grass.rotation_euler = (-0.0, 1.571, 0.0)
ob_grass.scale = (0.2749, 0.2749, 0.2749)
ob_grass.lineart.crease_threshold = 0.0
ob_reedmace.location = (0.0, 0.0, 0.0)
ob_reedmace.scale = (-0.00553, -0.00553, -0.6447)
ob_reedmace.lineart.crease_threshold = 0.0
ob_reedmacebud.parent = ob_reedmace
ob_reedmacebud.matrix_parent_inverse = Matrix(((-180.8, 0.0, 0.0, 0.0), (0.0, -180.8, 0.0, 0.0), (0.0, 0.0, -1.551, 0.0), (0.0, 0.0, 0.0, 1.0)))
ob_reedmacebud.location = (-4.001e-11, 0.003176, 0.4843)
ob_reedmacebud.rotation_euler = (-0.05433, -0.0, 0.0)
ob_reedmacebud.scale = (0.409, 0.409, 0.5045)
ob_reedmacebud.lineart.crease_threshold = 0.0
ob_reedmacetop.parent = ob_reedmace
ob_reedmacetop.matrix_parent_inverse = Matrix(((-180.8, 0.0, 0.0, 0.0), (0.0, -180.8, 0.0, 0.0), (0.0, 0.0, -1.551, 0.0), (0.0, 0.0, 0.0, 1.0)))
ob_reedmacetop.location = (0.0, 0.006792, 0.5687)
ob_reedmacetop.rotation_euler = (-0.03856, -0.0, 0.0)
ob_reedmacetop.scale = (-0.00553, -0.00553, -0.6447)
ob_reedmacetop.lineart.crease_threshold = 0.0
ob_reedmaceleaf_001.parent = ob_reedmace
ob_reedmaceleaf_001.matrix_parent_inverse = Matrix(((-180.8, 0.0, 0.0, 0.0), (0.0, -180.8, 0.0, 0.0), (0.0, 0.0, -1.551, 0.0), (0.0, 0.0, 0.0, 1.0)))
ob_reedmaceleaf_001.location = (0.0003683, -0.006287, 0.2082)
ob_reedmaceleaf_001.rotation_euler = (0.0, -0.0, 3.142)
ob_reedmaceleaf_001.scale = (-0.00553, -0.00553, -0.6447)
ob_reedmaceleaf_001.lineart.crease_threshold = 0.0
ob_reedmaceleaf.parent = ob_reedmace
ob_reedmaceleaf.matrix_parent_inverse = Matrix(((-180.8, 0.0, 0.0, 0.0), (0.0, -180.8, 0.0, 0.0), (0.0, 0.0, -1.551, 0.0), (0.0, 0.0, 0.0, 1.0)))
ob_reedmaceleaf.location = (0.0003683, 0.007303, 0.1761)
ob_reedmaceleaf.scale = (-0.00553, -0.00553, -0.6447)
ob_reedmaceleaf.lineart.crease_threshold = 0.0
ob_flower.location = (0.0, 0.0, 0.07677)
ob_flower.scale = (0.06598, 0.06598, 0.06598)
ob_flower.lineart.crease_threshold = 0.0
ob_petalspurple.parent = ob_flower
ob_petalspurple.matrix_parent_inverse = Matrix(((15.16, 0.0, 0.0, 0.0), (0.0, 15.16, 0.0, 0.0), (0.0, 0.0, 15.16, 0.0), (0.0, 0.0, 0.0, 1.0)))
ob_petalspurple.location = (0.0, 0.0, 0.0)
ob_petalspurple.scale = (0.06598, 0.06598, 0.06598)
ob_petalspurple.lineart.crease_threshold = 0.0
ob_flowercenter.parent = ob_flower
ob_flowercenter.matrix_parent_inverse = Matrix(((15.16, 0.0, 0.0, 0.0), (0.0, 15.16, 0.0, 0.0), (0.0, 0.0, 15.16, 0.0), (0.0, 0.0, 0.0, 1.0)))
ob_flowercenter.location = (0.0, 0.0, 0.0)
ob_flowercenter.scale = (0.06598, 0.06598, 0.06598)
ob_flowercenter.lineart.crease_threshold = 0.0
ob_petalsred.parent = ob_flower
ob_petalsred.matrix_parent_inverse = Matrix(((15.16, 0.0, 0.0, 0.0), (0.0, 15.16, 0.0, 0.0), (0.0, 0.0, 15.16, 0.0), (0.0, 0.0, 0.0, 1.0)))
ob_petalsred.location = (0.0, 0.0, 0.0)
ob_petalsred.scale = (0.06598, 0.06598, 0.06598)
ob_petalsred.lineart.crease_threshold = 0.0

# ---- collection membership
col_collection_1.objects.link(ob_mushroom)
col_collection_1.objects.link(ob_hatbrown)
col_collection_1.objects.link(ob_hat)
col_collection_1.objects.link(ob_foot)
col_collection_1.objects.link(ob_dots)
col_collection_2.objects.link(ob_light)
col_collection_2.objects.link(ob_camera)
col_collection_3.objects.link(ob_rock)
col_collection_11.objects.link(ob_grass)
col_collection_12.objects.link(ob_reedmace)
col_collection_12.objects.link(ob_reedmacebud)
col_collection_12.objects.link(ob_reedmacetop)
col_collection_12.objects.link(ob_reedmaceleaf_001)
col_collection_12.objects.link(ob_reedmaceleaf)
col_collection_13.objects.link(ob_flower)
col_collection_13.objects.link(ob_petalspurple)
col_collection_13.objects.link(ob_flowercenter)
col_collection_13.objects.link(ob_petalsred)

# ---- scene / render settings (as saved in the file)
scene.camera = ob_camera
scene.frame_start = 1; scene.frame_end = 250; scene.frame_set(1)
scene.render.engine = 'BLENDER_EEVEE_NEXT'
scene.render.resolution_x = 256
scene.render.resolution_y = 256
scene.render.dither_intensity = 0.0
scene.render.film_transparent = True
scene.cycles.use_denoising = False
scene.cycles.samples = 10
scene.cycles.sampling_pattern = 'TABULATED_SOBOL'
scene.cycles.light_sampling_threshold = 0.0
scene.cycles.use_adaptive_sampling = False
scene.cycles.use_light_tree = False
scene.cycles.blur_glossy = 0.0
scene.cycles.pixel_filter_type = 'GAUSSIAN'
scene.cycles.sample_clamp_indirect = 0.0
scene.view_settings.view_transform = 'Standard'
bpy.context.view_layer.update()
